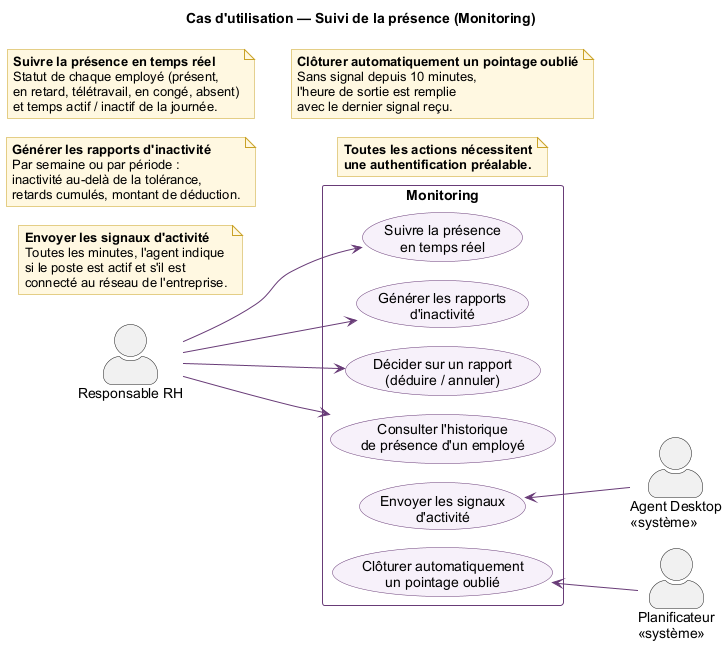

The diagram above was rendered by PlantUML. Its source (embedded in the PNG):
@startuml
!pragma layout smetana
skinparam shadowing false
skinparam defaultFontName Arial
skinparam actorStyle awesome
skinparam packageStyle rectangle
skinparam ArrowColor #683B77
skinparam usecase {
  BackgroundColor #F7F1FA
  BorderColor #683B77
}
skinparam rectangle {
  BorderColor #683B77
}
skinparam note {
  BackgroundColor #FFF8E1
  BorderColor #C9A227
}
left to right direction

title Cas d'utilisation — Suivi de la présence (Monitoring)

actor "Responsable RH" as RH
actor "Agent Desktop\n<<système>>" as AGENT
actor "Planificateur\n<<système>>" as CRON

rectangle "Monitoring" {
  usecase "Suivre la présence\nen temps réel" as UC1
  usecase "Générer les rapports\nd'inactivité" as UC2
  usecase "Décider sur un rapport\n(déduire / annuler)" as UC3
  usecase "Consulter l'historique\nde présence d'un employé" as UC4

  usecase "Envoyer les signaux\nd'activité" as UC5
  usecase "Clôturer automatiquement\nun pointage oublié" as UC6
}

RH --> UC1
RH --> UC2
RH --> UC3
RH --> UC4

UC5 <-- AGENT
UC6 <-- CRON

note as N_UC1
  <b>Suivre la présence en temps réel</b>
  Statut de chaque employé (présent,
  en retard, télétravail, en congé, absent)
  et temps actif / inactif de la journée.
end note

note as N_UC2
  <b>Générer les rapports d'inactivité</b>
  Par semaine ou par période :
  inactivité au-delà de la tolérance,
  retards cumulés, montant de déduction.
end note

note as N_UC5
  <b>Envoyer les signaux d'activité</b>
  Toutes les minutes, l'agent indique
  si le poste est actif et s'il est
  connecté au réseau de l'entreprise.
end note

note as N_UC6
  <b>Clôturer automatiquement un pointage oublié</b>
  Sans signal depuis 10 minutes,
  l'heure de sortie est remplie
  avec le dernier signal reçu.
end note

note as N1
  <b>Toutes les actions nécessitent</b>
  <b>une authentification préalable.</b>
end note

@enduml